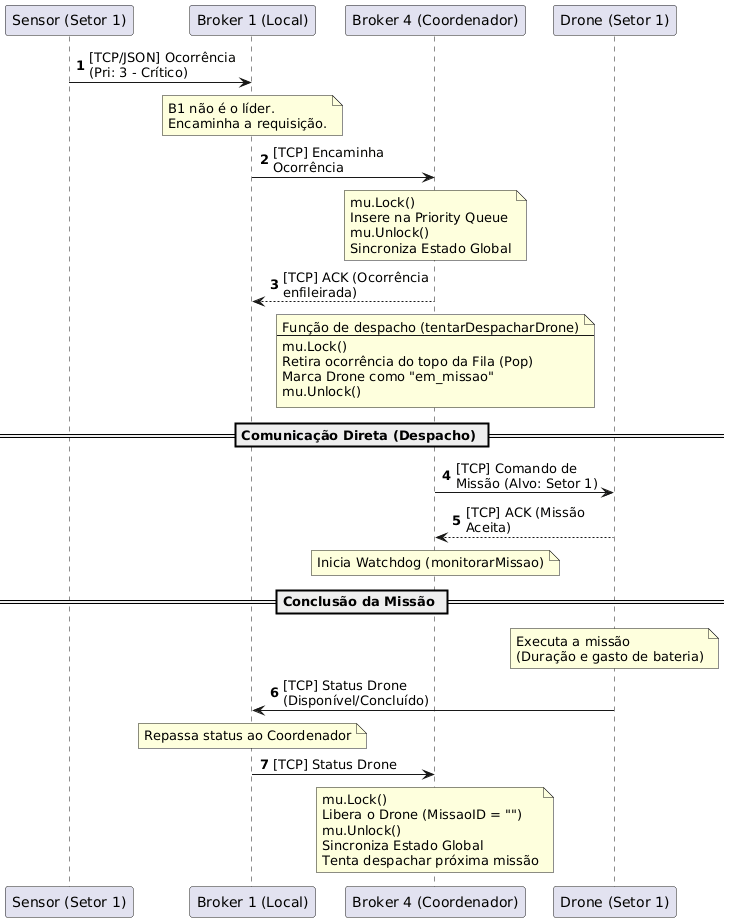

The diagram above was rendered by PlantUML. Its source (embedded in the PNG):
@startuml
skinparam maxMessageSize 150
autonumber

participant "Sensor (Setor 1)" as S
participant "Broker 1 (Local)" as B1
participant "Broker 4 (Coordenador)" as B4
participant "Drone (Setor 1)" as D

S -> B1: [TCP/JSON] Ocorrência (Pri: 3 - Crítico)

note over B1
  B1 não é o líder.
  Encaminha a requisição.
end note

B1 -> B4: [TCP] Encaminha Ocorrência

note over B4
  mu.Lock()
  Insere na Priority Queue
  mu.Unlock()
  Sincroniza Estado Global
end note

B4 --> B1: [TCP] ACK (Ocorrência enfileirada)

note over B4
  Função de despacho (tentarDespacharDrone)
  --
  mu.Lock()
  Retira ocorrência do topo da Fila (Pop)
  Marca Drone como "em_missao"
  mu.Unlock()
end note

== Comunicação Direta (Despacho) ==
B4 -> D: [TCP] Comando de Missão (Alvo: Setor 1)
D --> B4: [TCP] ACK (Missão Aceita)

note over B4: Inicia Watchdog (monitorarMissao)

== Conclusão da Missão ==
note over D: Executa a missão\n(Duração e gasto de bateria)

D -> B1: [TCP] Status Drone (Disponível/Concluído)
note over B1: Repassa status ao Coordenador
B1 -> B4: [TCP] Status Drone

note over B4
  mu.Lock()
  Libera o Drone (MissaoID = "")
  mu.Unlock()
  Sincroniza Estado Global
  Tenta despachar próxima missão
end note
@enduml